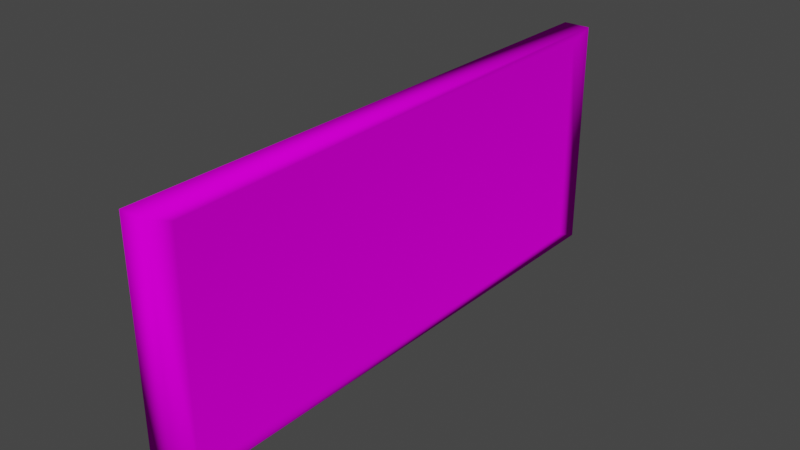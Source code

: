 # Source: Quark_Board.blend  (saved by Blender 3.6.13; exported with 4.5.12 LTS)
import bpy
from mathutils import Matrix  # noqa: F401  (used for matrix-valued properties, if any)

bpy.ops.wm.read_factory_settings(use_empty=True)
scene = bpy.context.scene
scene.name = 'Scene'

# ---- collections
col_collection = bpy.data.collections.new('Collection'); scene.collection.children.link(col_collection)

# ---- images (referenced by path relative to the original .blend; pixels are not part of the script)
import os
ASSET_DIR = os.environ.get("B2B_ASSET_DIR", "")  # directory of the original .blend (textures are referenced by path, not embedded)
HERE = os.path.dirname(os.path.abspath(__file__))  # packed textures are extracted next to this script under _unpacked/

def load_image(name, relpath, width, height, colorspace="sRGB"):
    """Load a texture the original file referenced (path relative to the .blend, or extracted next to this script)."""
    p = next((c for c in (os.path.join(HERE, relpath), os.path.join(ASSET_DIR, relpath)) if relpath and os.path.exists(c)), "")
    if p:
        img = bpy.data.images.load(p, check_existing=True)
        img.name = name
    else:  # same state as the original file: an image datablock whose file is absent (Cycles renders it pink)
        img = bpy.data.images.new(name, width, height)
        img.source = "FILE"
        img.filepath = "//" + (relpath or name)
    img.colorspace_settings.name = colorspace
    return img
img_palette_gradient_png = load_image('Palette gradient.png', 'wyslane/Palette gradient.png', 1024, 1024, 'sRGB')

# ---- materials (node trees are filled in below, after node groups)
mat_material_001 = bpy.data.materials.new('Material.001')
mat_material_001.use_transparent_shadow = False
mat_material_001.specular_intensity = 0.0

# ---- material node trees
mat_material_001.use_nodes = True; mat_material_001.node_tree.nodes.clear()
_N = mat_material_001.node_tree.nodes; _L = mat_material_001.node_tree.links
n0 = _N.new('ShaderNodeBsdfPrincipled'); n0.name = 'Principled BSDF'; n0.location = (10, 300)
n0.distribution = 'GGX'
n0.subsurface_method = 'RANDOM_WALK_SKIN'
n0.inputs[2].default_value = 0.4
n0.inputs[3].default_value = 1.45
n0.inputs[13].default_value = 0.0
n0.inputs[27].default_value = (0.0, 0.0, 0.0, 1.0)
n0.inputs[28].default_value = 1.0
n1 = _N.new('ShaderNodeOutputMaterial'); n1.name = 'Material Output'; n1.location = (300, 300)
n2 = _N.new('ShaderNodeNormalMap'); n2.name = 'Normal Map'; n2.location = (-300, -300)
n2.label = 'Normal/Map'
n2.inputs[0].default_value = 0.0
n3 = _N.new('ShaderNodeTexImage'); n3.name = 'Image Texture'; n3.location = (-300, 600)
n3.image = img_palette_gradient_png
_L.new(n0.outputs[0], n1.inputs[0])
_L.new(n2.outputs[0], n0.inputs[5])
_L.new(n3.outputs[0], n0.inputs[0])
n1.is_active_output = True

# ---- world
world_world = bpy.data.worlds.new('World'); scene.world = world_world
world_world.use_nodes = True; world_world.node_tree.nodes.clear()
_N = world_world.node_tree.nodes; _L = world_world.node_tree.links
n0 = _N.new('ShaderNodeOutputWorld'); n0.name = 'World Output'; n0.location = (300, 300)
n1 = _N.new('ShaderNodeBackground'); n1.name = 'Background'; n1.location = (10, 300)
n1.inputs[0].default_value = (0.05088, 0.05088, 0.05088, 1.0)
_L.new(n1.outputs[0], n0.inputs[0])
n0.is_active_output = True
world_world.color = (0.05088, 0.05088, 0.05088)
world_world.use_sun_shadow = False
world_world.sun_shadow_jitter_overblur = 0.0

# ---- meshes
me_cube_001 = bpy.data.meshes.new('Cube.001')
me_cube_001.from_pydata([(0.1167, 2.376, 1.0), (0.1167, 2.376, -1.0), (0.1167, -2.376, 1.0), (0.1167, -2.376, -1.0), (-0.1167, 2.376, 1.0), (-0.1167, 2.376, -1.0), (-0.1167, -2.376, 1.0), (-0.1167, -2.376, -1.0), (0.1026, 2.171, -0.9137), (0.1026, 2.171, 0.9137), (0.1026, -2.171, 0.9137), (0.1026, -2.171, -0.9137)], [], [(0, 4, 6, 2), (3, 2, 6, 7), (7, 6, 4, 5), (5, 1, 3, 7), (8, 9, 10, 11), (5, 4, 0, 1), (1, 0, 9, 8), (0, 2, 10, 9), (2, 3, 11, 10), (3, 1, 8, 11)])
me_cube_001.polygons.foreach_set('use_smooth', [True] * 10)
_uv = me_cube_001.uv_layers.new(name='UVMap')
_uv.uv.foreach_set('vector', [0.6612, 0.93, 0.6612, 0.93, 0.6612, 0.93, 0.6612, 0.93, 0.6612, 0.93, 0.6612, 0.93, 0.6612, 0.93, 0.6612, 0.93, 0.6612, 0.93, 0.6612, 0.93, 0.6612, 0.93, 0.6612, 0.93, 0.6612, 0.93, 0.6612, 0.93, 0.6612, 0.93, 0.6612, 0.93, 0.6754, 0.551, 0.6754, 0.551, 0.6754, 0.551, 0.6754, 0.551, 0.6612, 0.93, 0.6612, 0.93, 0.6612, 0.93, 0.6612, 0.93, 0.6612, 0.93, 0.6612, 0.93, 0.6612, 0.93, 0.6612, 0.93, 0.6612, 0.93, 0.6612, 0.93, 0.6612, 0.93, 0.6612, 0.93, 0.6612, 0.93, 0.6612, 0.93, 0.6612, 0.93, 0.6612, 0.93, 0.6612, 0.93, 0.6612, 0.93, 0.6612, 0.93, 0.6612, 0.93])
me_cube_001.materials.append(mat_material_001)
me_cube_001.update()
me_cube_001.normals_split_custom_set([tuple(v) for v in zip(*[iter([0.595, 0.5654, 0.5713, -0.5774, 0.5774, 0.5774, -0.5774, -0.5774, 0.5774, 0.595, -0.5654, 0.5713, 0.595, -0.5654, -0.5713, 0.595, -0.5654, 0.5713, -0.5774, -0.5774, 0.5774, -0.5774, -0.5774, -0.5774, -0.5774, -0.5774, -0.5774, -0.5774, -0.5774, 0.5774, -0.5774, 0.5774, 0.5774, -0.5774, 0.5774, -0.5774, -0.5774, 0.5774, -0.5774, 0.595, 0.5654, -0.5713, 0.595, -0.5654, -0.5713, -0.5774, -0.5774, -0.5774, 0.9973, -0.02164, 0.07078, 0.9973, -0.02164, -0.07078, 0.9973, 0.02164, -0.07078, 0.9973, 0.02164, 0.07078, -0.5774, 0.5774, -0.5774, -0.5774, 0.5774, 0.5774, 0.595, 0.5654, 0.5713, 0.595, 0.5654, -0.5713, 0.595, 0.5654, -0.5713, 0.595, 0.5654, 0.5713, 0.9973, -0.02164, -0.07078, 0.9973, -0.02164, 0.07078, 0.595, 0.5654, 0.5713, 0.595, -0.5654, 0.5713, 0.9973, 0.02164, -0.07078, 0.9973, -0.02164, -0.07078, 0.595, -0.5654, 0.5713, 0.595, -0.5654, -0.5713, 0.9973, 0.02164, 0.07078, 0.9973, 0.02164, -0.07078, 0.595, -0.5654, -0.5713, 0.595, 0.5654, -0.5713, 0.9973, -0.02164, 0.07078, 0.9973, 0.02164, 0.07078])] * 3)])

# ---- objects
ob_cube = bpy.data.objects.new('Cube', me_cube_001)

# ---- transforms, parenting, visibility, modifiers, constraints
ob_cube.location = (0.0, 0.0, 0.0)
ob_cube.color = (0.8, 0.8, 0.8, 1.0)

# ---- collection membership
col_collection.objects.link(ob_cube)

# ---- scene / render settings (as saved in the file)
scene.frame_start = 1; scene.frame_end = 250; scene.frame_set(1)
scene.render.engine = 'BLENDER_EEVEE_NEXT'
scene.cycles.sampling_pattern = 'TABULATED_SOBOL'
scene.view_settings.view_transform = 'Filmic'
bpy.context.view_layer.update()

# ---- added for rendering (the .blend has no active camera and no usable light): camera, sun
cam_auto = bpy.data.cameras.new('AutoCamera')
cam_auto.lens = 50.0
cam_auto.sensor_width = 36.0
cam_auto.clip_end = 1000.0
ob_auto_camera = bpy.data.objects.new('AutoCamera', cam_auto)
scene.collection.objects.link(ob_auto_camera)
ob_auto_camera.location = (4.77594, -5.73113, 3.82075)
ob_auto_camera.rotation_euler = (1.09748, -7.21219e-08, 0.694738)
scene.camera = ob_auto_camera
light_auto_sun = bpy.data.lights.new('AutoSun', 'SUN')
light_auto_sun.energy = 3.0
light_auto_sun.angle = 0.0523599
ob_auto_sun = bpy.data.objects.new('AutoSun', light_auto_sun)
scene.collection.objects.link(ob_auto_sun)
ob_auto_sun.rotation_euler = (0.872665, 0.174533, 0.523599)
bpy.context.view_layer.update()
